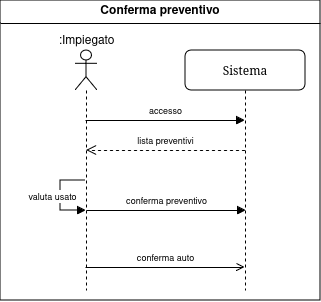

The diagram above was exported from draw.io. Its source (the exported page's mxGraphModel, read from the mxfile embedded in the PNG):
<mxGraphModel dx="989" dy="521" grid="1" gridSize="10" guides="1" tooltips="1" connect="1" arrows="1" fold="1" page="1" pageScale="1" pageWidth="1100" pageHeight="850" background="none" math="0" shadow="0">
  <root>
    <mxCell id="0" />
    <mxCell id="1" parent="0" />
    <mxCell id="2" value="Sistema" style="shape=umlLifeline;perimeter=lifelinePerimeter;whiteSpace=wrap;html=1;container=1;collapsible=0;recursiveResize=0;outlineConnect=0;rounded=1;shadow=0;comic=0;labelBackgroundColor=none;strokeWidth=1;fontFamily=Verdana;fontSize=12;align=center;" vertex="1" parent="1">
      <mxGeometry x="635" y="80" width="120" height="240" as="geometry" />
    </mxCell>
    <mxCell id="3" value="" style="shape=umlLifeline;perimeter=lifelinePerimeter;whiteSpace=wrap;html=1;container=1;dropTarget=0;collapsible=0;recursiveResize=0;outlineConnect=0;portConstraint=eastwest;newEdgeStyle={&quot;curved&quot;:0,&quot;rounded&quot;:0};participant=umlActor;" vertex="1" parent="1">
      <mxGeometry x="525" y="80" width="22" height="240" as="geometry" />
    </mxCell>
    <mxCell id="4" value=":Impiegato" style="text;html=1;align=center;verticalAlign=middle;resizable=0;points=[];autosize=1;strokeColor=none;fillColor=none;" vertex="1" parent="1">
      <mxGeometry x="496" y="56" width="80" height="30" as="geometry" />
    </mxCell>
    <mxCell id="5" value="Conferma preventivo" style="swimlane;whiteSpace=wrap;html=1;" vertex="1" parent="1">
      <mxGeometry x="450" y="30" width="320" height="300" as="geometry" />
    </mxCell>
    <mxCell id="6" value="&lt;font style=&quot;font-size: 9px;&quot;&gt;accesso&lt;/font&gt;" style="html=1;verticalAlign=bottom;startArrow=none;endArrow=block;startSize=8;curved=0;rounded=0;endFill=1;startFill=0;" edge="1" parent="5">
      <mxGeometry relative="1" as="geometry">
        <mxPoint x="85" y="120" as="sourcePoint" />
        <mxPoint x="244.5" y="120" as="targetPoint" />
      </mxGeometry>
    </mxCell>
    <mxCell id="7" value="&lt;font style=&quot;font-size: 9px;&quot;&gt;lista preventivi&lt;/font&gt;" style="html=1;verticalAlign=bottom;endArrow=open;dashed=1;endSize=8;curved=0;rounded=0;" edge="1" parent="5">
      <mxGeometry relative="1" as="geometry">
        <mxPoint x="244.5" y="150" as="sourcePoint" />
        <mxPoint x="86.09999999999991" y="150" as="targetPoint" />
      </mxGeometry>
    </mxCell>
    <mxCell id="8" value="" style="html=1;align=left;spacingLeft=2;endArrow=block;rounded=0;edgeStyle=orthogonalEdgeStyle;curved=0;rounded=0;" edge="1" parent="5">
      <mxGeometry relative="1" as="geometry">
        <mxPoint x="85.5" y="180" as="sourcePoint" />
        <Array as="points">
          <mxPoint x="60" y="180" />
          <mxPoint x="60" y="210" />
        </Array>
        <mxPoint x="85.5" y="210" as="targetPoint" />
      </mxGeometry>
    </mxCell>
    <mxCell id="9" value="&lt;font style=&quot;font-size: 9px;&quot;&gt;valuta usato&lt;br&gt;&lt;/font&gt;" style="edgeLabel;html=1;align=center;verticalAlign=middle;resizable=0;points=[];" vertex="1" connectable="0" parent="8">
      <mxGeometry x="-0.1728" relative="1" as="geometry">
        <mxPoint x="-8" y="7" as="offset" />
      </mxGeometry>
    </mxCell>
    <mxCell id="10" value="&lt;font style=&quot;font-size: 9px;&quot;&gt;conferma preventivo&lt;/font&gt;" style="html=1;verticalAlign=bottom;startArrow=none;endArrow=block;startSize=8;curved=0;rounded=0;startFill=0;" edge="1" parent="5">
      <mxGeometry relative="1" as="geometry">
        <mxPoint x="86" y="210" as="sourcePoint" />
        <mxPoint x="245.5" y="210" as="targetPoint" />
      </mxGeometry>
    </mxCell>
    <mxCell id="11" value="&lt;font style=&quot;font-size: 9px;&quot;&gt;conferma auto&lt;br&gt;&lt;/font&gt;" style="html=1;verticalAlign=bottom;startArrow=none;endArrow=open;startSize=8;curved=0;rounded=0;endFill=0;startFill=0;" edge="1" parent="1">
      <mxGeometry relative="1" as="geometry">
        <mxPoint x="535" y="297" as="sourcePoint" />
        <mxPoint x="694.5" y="297" as="targetPoint" />
      </mxGeometry>
    </mxCell>
  </root>
</mxGraphModel>